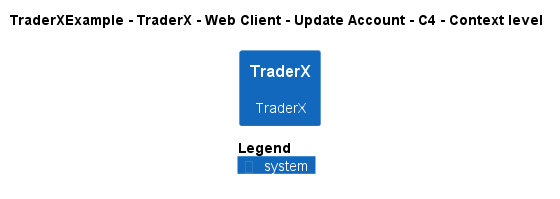

The diagram above was rendered by PlantUML. Its source (embedded in the PNG):
@startuml
!pragma layout smetana
!include ..\..\..\..\..\..\..\.c4s\C4_Context.puml

AddElementTag("c4interflow:lifecycle:new", $bgColor=green, $fontColor=#ffffff, $borderColor=green, $shadowing="False")
AddElementTag("c4interflow:lifecycle:changed", $bgColor=orange, $fontColor=#ffffff, $borderColor=orange, $shadowing="False")
AddElementTag("c4interflow:lifecycle:removed", $bgColor=red, $fontColor=#ffffff, $borderColor=red, $shadowing="False")

AddRelTag("c4interflow:lifecycle:new", $textColor=green, $lineColor=green)
AddRelTag("c4interflow:lifecycle:changed", $textColor=orange, $lineColor=orange)
AddRelTag("c4interflow:lifecycle:removed", $textColor=red, $lineColor=red)

SHOW_PERSON_PORTRAIT()
LAYOUT_TOP_DOWN()

skinparam linetype polyline

title TraderXExample - TraderX - Web Client - Update Account - C4 - Context level

System(TraderXExample.SoftwareSystems.TraderX, "TraderX", "TraderX")



SHOW_LEGEND()
@enduml